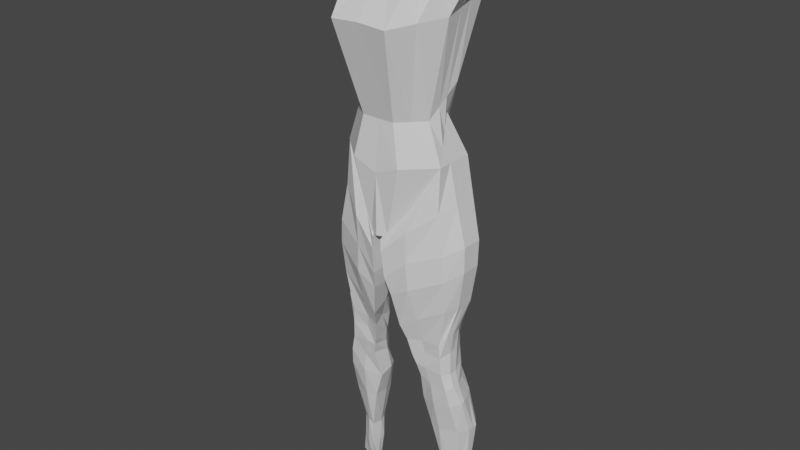 # Source: opit1.blend  (saved by Blender 2.81.16; exported with 4.5.12 LTS)
import bpy
from mathutils import Matrix  # noqa: F401  (used for matrix-valued properties, if any)

bpy.ops.wm.read_factory_settings(use_empty=True)
scene = bpy.context.scene
scene.name = 'Scene'

# ---- collections
col_collection = bpy.data.collections.new('Collection'); scene.collection.children.link(col_collection)

# ---- materials (node trees are filled in below, after node groups)
mat_material = bpy.data.materials.new('Material')
mat_material.alpha_threshold = 0.0
mat_material.use_transparent_shadow = False
mat_material.line_color = (0.0, 0.0, 0.0, 1.0)

# ---- material node trees
mat_material.use_nodes = True; mat_material.node_tree.nodes.clear()
_N = mat_material.node_tree.nodes; _L = mat_material.node_tree.links
n0 = _N.new('ShaderNodeOutputMaterial'); n0.name = 'Material Output'; n0.location = (300, 300)
n1 = _N.new('ShaderNodeBsdfPrincipled'); n1.name = 'Principled BSDF'; n1.location = (10, 300)
n1.distribution = 'GGX'
n1.subsurface_method = 'BURLEY'
n1.inputs[2].default_value = 0.4
n1.inputs[3].default_value = 1.45
n1.inputs[27].default_value = (0.0, 0.0, 0.0, 1.0)
n1.inputs[28].default_value = 1.0
_L.new(n1.outputs[0], n0.inputs[0])
n0.is_active_output = True

# ---- world
world_world = bpy.data.worlds.new('World'); scene.world = world_world
world_world.use_nodes = True; world_world.node_tree.nodes.clear()
_N = world_world.node_tree.nodes; _L = world_world.node_tree.links
n0 = _N.new('ShaderNodeOutputWorld'); n0.name = 'World Output'; n0.location = (300, 300)
n1 = _N.new('ShaderNodeBackground'); n1.name = 'Background'; n1.location = (10, 300)
n1.inputs[0].default_value = (0.05088, 0.05088, 0.05088, 1.0)
_L.new(n1.outputs[0], n0.inputs[0])
n0.is_active_output = True
world_world.color = (0.05088, 0.05088, 0.05088)
world_world.use_sun_shadow = False
world_world.sun_shadow_jitter_overblur = 0.0

# ---- meshes
me_cube = bpy.data.meshes.new('Cube')
me_cube.from_pydata([(1.469, 0.6269, 3.88), (0.9988, 0.2856, 0.4812), (1.469, -0.315, 3.812), (1.007, -0.4739, 0.4742), (1.098, -0.4389, 3.051), (0.7187, 0.05008, 1.251), (0.9199, 0.05078, 1.83), (1.072, 0.4976, 3.296), (0.0, 0.7288, -0.2433), (0.0, -0.5124, 3.962), (0.0, -0.9526, -0.9174), (0.0, 0.1162, 4.823), (0.7539, -0.4685, 1.247), (1.013, -0.4773, 0.4736), (0.0, 0.6814, 3.125), (0.0, 0.3618, 1.697), (0.0, 0.4671, 0.8055), (0.0, -1.349, 2.969), (0.0, -0.875, 1.229), (0.0, -0.9539, 0.2726), (0.178, -0.8684, -0.9179), (0.283, 0.3507, 4.254), (0.7136, 0.6143, -0.1128), (0.6726, -0.5124, 4.035), (0.4769, -0.9539, 0.4605), (0.321, -0.875, 1.233), (0.5481, -1.349, 2.938), (0.4647, 0.4671, 0.8481), (0.5189, 0.3618, 1.825), (0.5135, 0.6814, 3.16), (0.0, -0.5577, 4.702), (0.0, 0.2409, 4.319), (0.2646, 0.05902, 4.83), (0.3763, -0.6134, 4.771), (0.178, -0.8684, -0.9179), (1.007, -0.4739, 0.4742), (0.9988, 0.2856, 0.4812), (0.7136, 0.6143, -0.1128), (0.09207, -0.9526, -0.9584), (1.007, -0.4739, 0.4742), (0.9988, 0.2856, 0.4812), (0.7136, 0.6143, -0.1128), (0.7886, -0.1786, -6.727), (1.223, 0.01496, -6.712), (1.226, 0.2821, -6.712), (1.004, 0.3529, -6.763), (1.182, 0.2394, -0.2612), (0.6397, 0.4565, -1.164), (0.09674, -0.9527, -1.188), (1.026, -0.5426, -0.3813), (1.374, 0.1857, -1.002), (0.1206, -0.894, -1.736), (0.8129, 0.4571, -1.589), (1.15, -0.5819, -1.117), (1.379, 0.155, -1.494), (0.1912, -0.7983, -2.095), (0.8658, 0.412, -2.048), (1.196, -0.5492, -1.609), (1.275, 0.131, -2.223), (0.2999, -0.6775, -2.75), (0.9059, 0.3246, -2.504), (1.172, -0.4758, -2.255), (1.15, -0.03266, -2.797), (0.3699, -0.5481, -3.086), (0.8897, 0.2324, -3.032), (1.014, -0.4474, -3.043), (1.132, -0.04406, -3.223), (0.437, -0.4786, -3.433), (0.9361, 0.1894, -3.299), (1.034, -0.4334, -3.309), (1.142, -0.0773, -3.686), (0.5043, -0.4382, -3.627), (0.9762, 0.1677, -3.574), (1.057, -0.4113, -3.681), (1.221, -0.0838, -3.968), (0.5728, -0.3933, -3.864), (0.9934, 0.3446, -3.941), (1.14, -0.3828, -4.011), (1.244, 0.2056, -4.325), (0.5195, -0.2347, -4.456), (1.027, 0.4786, -4.327), (1.197, -0.3172, -4.381), (1.365, 0.3211, -5.052), (0.6901, -0.2023, -4.995), (1.086, 0.593, -4.95), (1.255, -0.1252, -5.045), (1.281, 0.2945, -5.909), (0.8873, -0.09259, -5.881), (1.158, 0.5061, -5.864), (1.197, 0.04456, -5.856), (1.253, 0.2883, -6.311), (0.8539, -0.14, -6.3), (1.081, 0.4295, -6.313), (1.169, -0.005712, -6.321), (1.469, 0.2768, 3.855), (1.002, 0.003285, 0.4786), (0.0, 0.1351, -0.5081), (0.8281, -0.146, 0.9618), (0.8582, -0.1423, 1.613), (1.081, 0.1495, 3.205), (0.4278, 0.02988, 4.173), (0.5145, 0.06314, -0.4121), (0.0, -0.05595, 4.462), (0.3061, -0.1909, 4.808), (1.002, 0.003285, 0.4786), (0.5145, 0.06314, -0.4121), (1.002, 0.003285, 0.4786), (0.4876, 0.06314, -0.4414), (1.225, 0.1828, -6.712), (0.8699, 0.1348, -6.737), (1.18, -0.02003, -0.263), (0.2907, -0.05234, -1.185), (1.373, -0.05059, -1.003), (0.313, -0.09764, -1.684), (1.377, -0.06808, -1.496), (0.4199, -0.0654, -2.185), (1.274, -0.07613, -2.224), (0.4633, -0.07734, -2.707), (1.184, -0.2405, -2.823), (0.5417, 0.0314, -3.123), (1.131, -0.1583, -3.223), (0.607, 0.05292, -3.484), (1.141, -0.1743, -3.686), (0.622, 0.08105, -3.641), (1.219, -0.1707, -3.965), (0.6284, 0.09415, -3.996), (1.322, -0.02932, -4.328), (0.6056, 0.2227, -4.393), (1.364, 0.2229, -5.052), (0.7496, 0.3079, -5.027), (1.28, 0.2287, -5.909), (0.9039, 0.2691, -5.87), (1.252, 0.2057, -6.311), (0.8527, 0.2017, -6.289), (0.5925, -0.6711, -0.2218), (0.8759, 0.4888, 4.067), (0.5917, 0.2586, 1.049), (0.7194, 0.2063, 1.828), (0.7926, 0.5895, 3.228), (0.8562, 0.4499, 0.1842), (1.071, -0.4137, 3.924), (0.7449, -0.7156, 0.467), (0.5375, -0.6718, 1.24), (0.8228, -0.8942, 2.995), (0.5925, -0.6711, -0.2218), (0.8562, 0.4499, 0.1842), (0.5404, -0.6705, -0.2574), (0.8562, 0.4499, 0.1842), (1.006, -0.0818, -6.719), (1.115, 0.3175, -6.738), (0.5585, -0.8443, -0.7477), (0.9492, 0.4756, -0.672), (0.542, -0.8268, -1.34), (1.044, 0.5127, -1.221), (0.5774, -0.8016, -1.889), (1.072, 0.4644, -1.717), (0.642, -0.6092, -2.546), (1.073, 0.2787, -2.424), (0.6474, -0.4637, -3.043), (1.013, 0.1909, -3.028), (0.6872, -0.4257, -3.312), (1.04, 0.1681, -3.287), (0.6955, -0.4441, -3.613), (1.065, 0.1847, -3.636), (0.7933, -0.3849, -3.986), (1.111, 0.1612, -3.951), (0.8535, -0.3641, -4.388), (1.186, 0.3014, -4.273), (0.909, -0.2442, -5.04), (1.23, 0.4849, -5.009), (1.012, -0.07736, -5.816), (1.219, 0.4003, -5.886), (1.006, -0.1031, -6.334), (1.167, 0.3589, -6.312), (1.047, 0.1588, -6.725), (0.9484, 0.1533, 4.014), (1.469, 0.02315, 3.837), (0.0, -0.3311, -0.6835), (0.9073, -0.288, 0.7526), (0.8135, -0.2821, 1.457), (1.088, -0.1027, 3.139), (0.5327, -0.2025, 4.114), (0.3703, -0.3361, -0.6288), (0.0, -0.271, 4.564), (0.3362, -0.372, 4.792), (0.3703, -0.3361, -0.6288), (0.2055, -0.3625, -0.6315), (0.8351, 0.0005198, -6.733), (0.129, -0.4668, -1.063), (0.1348, -0.3634, -1.684), (0.2054, -0.2978, -2.134), (0.363, -0.2793, -2.652), (0.5146, -0.212, -3.07), (0.4616, -0.1546, -3.404), (0.4997, -0.1227, -3.665), (0.5209, -0.06166, -3.905), (0.5229, 0.0545, -4.392), (0.6959, 0.1067, -5.041), (0.8667, 0.1331, -5.917), (0.8412, 0.06253, -6.301), (1.004, -0.2012, 0.4767), (1.004, -0.2012, 0.4767), (1.004, -0.2012, 0.4767), (1.224, 0.1109, -6.712), (1.178, -0.2079, -0.2643), (1.371, -0.2217, -1.004), (1.376, -0.2296, -1.497), (1.273, -0.2262, -2.225), (1.164, -0.381, -2.786), (1.13, -0.2411, -3.223), (1.141, -0.2446, -3.686), (1.218, -0.2336, -3.963), (1.322, -0.09814, -4.355), (1.358, 0.1097, -5.055), (1.28, 0.181, -5.909), (1.252, 0.1459, -6.31), (1.029, 0.05569, -6.722), (1.001, -0.08969, 3.975)], [], [(136, 137, 6, 5), (139, 136, 5, 1), (25, 26, 17, 18), (134, 20, 34, 144), (180, 176, 2, 4), (138, 135, 0, 7), (24, 25, 18, 19), (20, 24, 19, 10), (26, 23, 9, 17), (9, 23, 33, 30), (137, 138, 7, 6), (200, 178, 13, 3), (178, 179, 12, 13), (179, 180, 4, 12), (15, 14, 29, 28), (217, 181, 23, 140), (143, 140, 23, 26), (134, 141, 24, 20), (141, 142, 25, 24), (14, 11, 21, 29), (177, 182, 20, 10), (142, 143, 26, 25), (8, 16, 27, 22), (16, 15, 28, 27), (184, 183, 30, 33), (100, 21, 32, 103), (21, 11, 31, 32), (105, 37, 41, 107), (139, 1, 36, 145), (200, 3, 35, 201), (101, 22, 37, 105), (173, 90, 44, 149), (201, 35, 39, 202), (145, 36, 40, 147), (144, 34, 38, 146), (216, 203, 43, 148), (172, 91, 42, 148), (133, 92, 45, 109), (215, 93, 43, 203), (202, 39, 49, 204), (107, 41, 47, 111), (146, 38, 48, 150), (147, 40, 46, 151), (204, 49, 53, 205), (111, 47, 52, 113), (150, 48, 51, 152), (151, 46, 50, 153), (205, 53, 57, 206), (113, 52, 56, 115), (152, 51, 55, 154), (153, 50, 54, 155), (206, 57, 61, 207), (115, 56, 60, 117), (154, 55, 59, 156), (155, 54, 58, 157), (207, 61, 65, 208), (117, 60, 64, 119), (156, 59, 63, 158), (157, 58, 62, 159), (208, 65, 69, 209), (119, 64, 68, 121), (158, 63, 67, 160), (159, 62, 66, 161), (209, 69, 73, 210), (121, 68, 72, 123), (160, 67, 71, 162), (161, 66, 70, 163), (210, 73, 77, 211), (123, 72, 76, 125), (162, 71, 75, 164), (163, 70, 74, 165), (211, 77, 81, 212), (125, 76, 80, 127), (164, 75, 79, 166), (165, 74, 78, 167), (212, 81, 85, 213), (127, 80, 84, 129), (166, 79, 83, 168), (167, 78, 82, 169), (213, 85, 89, 214), (129, 84, 88, 131), (168, 83, 87, 170), (169, 82, 86, 171), (214, 89, 93, 215), (131, 88, 92, 133), (170, 87, 91, 172), (171, 86, 90, 173), (198, 131, 133, 199), (86, 130, 132, 90), (197, 129, 131, 198), (82, 128, 130, 86), (196, 127, 129, 197), (78, 126, 128, 82), (195, 125, 127, 196), (74, 124, 126, 78), (194, 123, 125, 195), (70, 122, 124, 74), (193, 121, 123, 194), (66, 120, 122, 70), (192, 119, 121, 193), (62, 118, 120, 66), (191, 117, 119, 192), (58, 116, 118, 62), (190, 115, 117, 191), (54, 114, 116, 58), (189, 113, 115, 190), (50, 112, 114, 54), (188, 111, 113, 189), (46, 110, 112, 50), (186, 107, 111, 188), (40, 106, 110, 46), (90, 132, 108, 44), (199, 133, 109, 187), (149, 44, 108, 174), (36, 104, 106, 40), (182, 101, 105, 185), (1, 95, 104, 36), (185, 105, 107, 186), (181, 100, 103, 184), (32, 31, 102, 103), (8, 22, 101, 96), (135, 21, 100, 175), (6, 7, 99, 98), (5, 6, 98, 97), (1, 5, 97, 95), (7, 0, 94, 99), (0, 135, 175, 94), (45, 149, 174, 109), (88, 171, 173, 92), (89, 170, 172, 93), (84, 169, 171, 88), (85, 168, 170, 89), (80, 167, 169, 84), (81, 166, 168, 85), (76, 165, 167, 80), (77, 164, 166, 81), (72, 163, 165, 76), (73, 162, 164, 77), (68, 161, 163, 72), (69, 160, 162, 73), (64, 159, 161, 68), (65, 158, 160, 69), (60, 157, 159, 64), (61, 156, 158, 65), (56, 155, 157, 60), (57, 154, 156, 61), (52, 153, 155, 56), (53, 152, 154, 57), (47, 151, 153, 52), (49, 150, 152, 53), (41, 147, 151, 47), (39, 146, 150, 49), (93, 172, 148, 43), (187, 216, 148, 42), (35, 144, 146, 39), (37, 145, 147, 41), (92, 173, 149, 45), (22, 139, 145, 37), (12, 4, 143, 142), (13, 12, 142, 141), (3, 13, 141, 134), (4, 2, 140, 143), (176, 217, 140, 2), (28, 29, 138, 137), (29, 21, 135, 138), (3, 134, 144, 35), (22, 27, 136, 139), (27, 28, 137, 136), (94, 175, 217, 176), (109, 174, 216, 187), (23, 181, 184, 33), (34, 185, 186, 38), (20, 182, 185, 34), (91, 199, 187, 42), (38, 186, 188, 48), (48, 188, 189, 51), (51, 189, 190, 55), (55, 190, 191, 59), (59, 191, 192, 63), (63, 192, 193, 67), (67, 193, 194, 71), (71, 194, 195, 75), (75, 195, 196, 79), (79, 196, 197, 83), (83, 197, 198, 87), (87, 198, 199, 91), (130, 214, 215, 132), (128, 213, 214, 130), (126, 212, 213, 128), (124, 211, 212, 126), (122, 210, 211, 124), (120, 209, 210, 122), (118, 208, 209, 120), (116, 207, 208, 118), (114, 206, 207, 116), (112, 205, 206, 114), (110, 204, 205, 112), (106, 202, 204, 110), (132, 215, 203, 108), (174, 108, 203, 216), (104, 201, 202, 106), (95, 200, 201, 104), (103, 102, 183, 184), (96, 101, 182, 177), (175, 100, 181, 217), (98, 99, 180, 179), (97, 98, 179, 178), (95, 97, 178, 200), (99, 94, 176, 180)])
_uv = me_cube.uv_layers.new(name='UVMap')
_uv.uv.foreach_set('vector', [0.4375, 0.4688, 0.5, 0.4688, 0.5, 0.5, 0.4375, 0.5, 0.375, 0.4688, 0.4375, 0.4688, 0.4375, 0.5, 0.375, 0.5, 0.5, 0.8125, 0.5625, 0.8125, 0.5625, 0.875, 0.5, 0.875, 0.375, 0.7812, 0.375, 0.8125, 0.375, 0.8125, 0.375, 0.7812, 0.5625, 0.6602, 0.625, 0.6602, 0.625, 0.75, 0.5625, 0.75, 0.5625, 0.4688, 0.625, 0.4688, 0.625, 0.5, 0.5625, 0.5, 0.4375, 0.8125, 0.5, 0.8125, 0.5, 0.875, 0.4375, 0.875, 0.375, 0.8125, 0.4375, 0.8125, 0.4375, 0.875, 0.375, 0.875, 0.5625, 0.8125, 0.625, 0.8125, 0.625, 0.875, 0.5625, 0.875, 0.625, 0.875, 0.625, 0.8125, 0.625, 0.8125, 0.625, 0.875, 0.5, 0.4688, 0.5625, 0.4688, 0.5625, 0.5, 0.5, 0.5, 0.375, 0.6602, 0.4375, 0.6602, 0.4375, 0.75, 0.375, 0.75, 0.4375, 0.6602, 0.5, 0.6602, 0.5, 0.75, 0.4375, 0.75, 0.5, 0.6602, 0.5625, 0.6602, 0.5625, 0.75, 0.5, 0.75, 0.5, 0.375, 0.5625, 0.375, 0.5625, 0.4375, 0.5, 0.4375, 0.6562, 0.6602, 0.6875, 0.6602, 0.6875, 0.75, 0.6562, 0.75, 0.5625, 0.7812, 0.625, 0.7812, 0.625, 0.8125, 0.5625, 0.8125, 0.375, 0.7812, 0.4375, 0.7812, 0.4375, 0.8125, 0.375, 0.8125, 0.4375, 0.7812, 0.5, 0.7812, 0.5, 0.8125, 0.4375, 0.8125, 0.5625, 0.375, 0.625, 0.375, 0.625, 0.4375, 0.5625, 0.4375, 0.25, 0.6602, 0.3125, 0.6602, 0.3125, 0.75, 0.25, 0.75, 0.5, 0.7812, 0.5625, 0.7812, 0.5625, 0.8125, 0.5, 0.8125, 0.375, 0.375, 0.4375, 0.375, 0.4375, 0.4375, 0.375, 0.4375, 0.4375, 0.375, 0.5, 0.375, 0.5, 0.4375, 0.4375, 0.4375, 0.6875, 0.6602, 0.75, 0.6602, 0.75, 0.75, 0.6875, 0.75, 0.6875, 0.5929, 0.6875, 0.5, 0.6875, 0.5, 0.6875, 0.5929, 0.625, 0.4375, 0.625, 0.375, 0.625, 0.375, 0.625, 0.4375, 0.3125, 0.5929, 0.3125, 0.5, 0.3125, 0.5, 0.3125, 0.5929, 0.375, 0.4688, 0.375, 0.5, 0.375, 0.5, 0.375, 0.4688, 0.375, 0.6602, 0.375, 0.75, 0.375, 0.75, 0.1607, 0.2878, 0.3125, 0.5929, 0.3125, 0.5, 0.3125, 0.5, 0.3125, 0.5929, 0.375, 0.4687, 0.375, 0.5, 0.375, 0.5, 0.375, 0.4688, 0.1607, 0.2878, 0.375, 0.75, 0.375, 0.75, 0.375, 0.6602, 0.375, 0.4688, 0.375, 0.5, 0.375, 0.5, 0.375, 0.4687, 0.375, 0.7812, 0.375, 0.8125, 0.375, 0.8125, 0.375, 0.7812, 0.3438, 0.6602, 0.375, 0.6602, 0.375, 0.75, 0.3438, 0.75, 0.375, 0.7812, 0.375, 0.8125, 0.375, 0.8125, 0.375, 0.7812, 0.3125, 0.5929, 0.3125, 0.5, 0.3125, 0.5, 0.3125, 0.5929, 0.375, 0.6602, 0.375, 0.75, 0.375, 0.75, 0.375, 0.6602, 0.375, 0.6602, 0.375, 0.75, 0.375, 0.75, 0.375, 0.6602, 0.3125, 0.5929, 0.3125, 0.5, 0.3125, 0.5, 0.3125, 0.5929, 0.375, 0.7812, 0.375, 0.8125, 0.375, 0.8125, 0.375, 0.7812, 0.375, 0.4687, 0.375, 0.5, 0.375, 0.5, 0.375, 0.4688, 0.375, 0.6602, 0.375, 0.75, 0.375, 0.75, 0.375, 0.6602, 0.3125, 0.5929, 0.3125, 0.5, 0.3125, 0.5, 0.3125, 0.5929, 0.375, 0.7812, 0.375, 0.8125, 0.375, 0.8125, 0.375, 0.7813, 0.375, 0.4688, 0.375, 0.5, 0.375, 0.5, 0.375, 0.4688, 0.375, 0.6602, 0.375, 0.75, 0.375, 0.75, 0.375, 0.6602, 0.3125, 0.5929, 0.3125, 0.5, 0.3125, 0.5, 0.3125, 0.5929, 0.375, 0.7813, 0.375, 0.8125, 0.375, 0.8125, 0.375, 0.7812, 0.375, 0.4688, 0.375, 0.5, 0.375, 0.5, 0.375, 0.4688, 0.375, 0.6602, 0.375, 0.75, 0.375, 0.75, 0.375, 0.6602, 0.3125, 0.5929, 0.3125, 0.5, 0.3125, 0.5, 0.3125, 0.5929, 0.375, 0.7812, 0.375, 0.8125, 0.375, 0.8125, 0.375, 0.7812, 0.375, 0.4688, 0.375, 0.5, 0.375, 0.5, 0.375, 0.4688, 0.375, 0.6602, 0.375, 0.75, 0.375, 0.75, 0.375, 0.6602, 0.3125, 0.5929, 0.3125, 0.5, 0.3125, 0.5, 0.3125, 0.5929, 0.375, 0.7812, 0.375, 0.8125, 0.375, 0.8125, 0.375, 0.7812, 0.375, 0.4688, 0.375, 0.5, 0.375, 0.5, 0.375, 0.4688, 0.375, 0.6602, 0.375, 0.75, 0.375, 0.75, 0.375, 0.6602, 0.3125, 0.5929, 0.3125, 0.5, 0.3125, 0.5, 0.3125, 0.5929, 0.375, 0.7812, 0.375, 0.8125, 0.375, 0.8125, 0.375, 0.7812, 0.375, 0.4688, 0.375, 0.5, 0.375, 0.5, 0.375, 0.4687, 0.375, 0.6602, 0.375, 0.75, 0.375, 0.75, 0.375, 0.6602, 0.3125, 0.5929, 0.3125, 0.5, 0.3125, 0.5, 0.3125, 0.5929, 0.375, 0.7812, 0.375, 0.8125, 0.375, 0.8125, 0.375, 0.7812, 0.375, 0.4687, 0.375, 0.5, 0.375, 0.5, 0.375, 0.4688, 0.375, 0.6602, 0.375, 0.75, 0.375, 0.75, 0.375, 0.6602, 0.3125, 0.5929, 0.3125, 0.5, 0.3125, 0.5, 0.3125, 0.5929, 0.375, 0.7812, 0.375, 0.8125, 0.375, 0.8125, 0.375, 0.7812, 0.375, 0.4688, 0.375, 0.5, 0.375, 0.5, 0.375, 0.4687, 0.375, 0.6602, 0.375, 0.75, 0.375, 0.75, 0.375, 0.6602, 0.3125, 0.5929, 0.3125, 0.5, 0.3125, 0.5, 0.3125, 0.5929, 0.375, 0.7812, 0.375, 0.8125, 0.375, 0.8125, 0.375, 0.7812, 0.375, 0.4687, 0.375, 0.5, 0.375, 0.5, 0.375, 0.4687, 0.375, 0.6602, 0.375, 0.75, 0.375, 0.75, 0.375, 0.6602, 0.3125, 0.5929, 0.3125, 0.5, 0.3125, 0.5, 0.3125, 0.5929, 0.375, 0.7812, 0.375, 0.8125, 0.375, 0.8125, 0.375, 0.7813, 0.375, 0.4687, 0.375, 0.5, 0.375, 0.5, 0.375, 0.4687, 0.375, 0.6602, 0.375, 0.75, 0.375, 0.75, 0.375, 0.6602, 0.3125, 0.5929, 0.3125, 0.5, 0.3125, 0.5, 0.3125, 0.5929, 0.375, 0.7813, 0.375, 0.8125, 0.375, 0.8125, 0.375, 0.7812, 0.375, 0.4687, 0.375, 0.5, 0.375, 0.5, 0.375, 0.4687, 0.375, 0.6602, 0.375, 0.75, 0.375, 0.75, 0.375, 0.6602, 0.3125, 0.5929, 0.3125, 0.5, 0.3125, 0.5, 0.3125, 0.5929, 0.375, 0.7812, 0.375, 0.8125, 0.375, 0.8125, 0.375, 0.7812, 0.375, 0.4687, 0.375, 0.5, 0.375, 0.5, 0.375, 0.4687, 0.3125, 0.6602, 0.3125, 0.5929, 0.3125, 0.5929, 0.3125, 0.6602, 0.375, 0.5, 0.375, 0.5929, 0.375, 0.5929, 0.375, 0.5, 0.3125, 0.6602, 0.3125, 0.5929, 0.3125, 0.5929, 0.3125, 0.6602, 0.375, 0.5, 0.375, 0.5929, 0.375, 0.5929, 0.375, 0.5, 0.3125, 0.6602, 0.3125, 0.5929, 0.3125, 0.5929, 0.3125, 0.6602, 0.375, 0.5, 0.375, 0.5929, 0.375, 0.5929, 0.375, 0.5, 0.3125, 0.6602, 0.3125, 0.5929, 0.3125, 0.5929, 0.3125, 0.6602, 0.375, 0.5, 0.375, 0.5929, 0.375, 0.5929, 0.375, 0.5, 0.3125, 0.6602, 0.3125, 0.5929, 0.3125, 0.5929, 0.3125, 0.6602, 0.375, 0.5, 0.375, 0.5929, 0.375, 0.5929, 0.375, 0.5, 0.3125, 0.6602, 0.3125, 0.5929, 0.3125, 0.5929, 0.3125, 0.6602, 0.375, 0.5, 0.375, 0.5929, 0.375, 0.5929, 0.375, 0.5, 0.3125, 0.6602, 0.3125, 0.5929, 0.3125, 0.5929, 0.3125, 0.6602, 0.375, 0.5, 0.375, 0.5929, 0.375, 0.5929, 0.375, 0.5, 0.3125, 0.6602, 0.3125, 0.5929, 0.3125, 0.5929, 0.3125, 0.6602, 0.375, 0.5, 0.375, 0.5929, 0.375, 0.5929, 0.375, 0.5, 0.3125, 0.6602, 0.3125, 0.5929, 0.3125, 0.5929, 0.3125, 0.6602, 0.375, 0.5, 0.375, 0.5929, 0.375, 0.5929, 0.375, 0.5, 0.3125, 0.6602, 0.3125, 0.5929, 0.3125, 0.5929, 0.3125, 0.6602, 0.375, 0.5, 0.375, 0.5929, 0.375, 0.5929, 0.375, 0.5, 0.3125, 0.6602, 0.3125, 0.5929, 0.3125, 0.5929, 0.3125, 0.6602, 0.375, 0.5, 0.375, 0.5929, 0.375, 0.5929, 0.375, 0.5, 0.3125, 0.6602, 0.3125, 0.5929, 0.3125, 0.5929, 0.3125, 0.6602, 0.375, 0.5, 0.375, 0.5929, 0.375, 0.5929, 0.375, 0.5, 0.375, 0.5, 0.375, 0.5929, 0.375, 0.5929, 0.375, 0.5, 0.3125, 0.6602, 0.3125, 0.5929, 0.3125, 0.5929, 0.3125, 0.6602, 0.3438, 0.5, 0.375, 0.5, 0.375, 0.5929, 0.3437, 0.5929, 0.375, 0.5, 0.1875, 0.2965, 0.375, 0.5929, 0.375, 0.5, 0.3125, 0.6602, 0.3125, 0.5929, 0.3125, 0.5929, 0.3125, 0.6602, 0.375, 0.5, 0.375, 0.5929, 0.1875, 0.2965, 0.375, 0.5, 0.3125, 0.6602, 0.3125, 0.5929, 0.3125, 0.5929, 0.3125, 0.6602, 0.6875, 0.6602, 0.6875, 0.5929, 0.6875, 0.5929, 0.6875, 0.6602, 0.6875, 0.5, 0.75, 0.5, 0.75, 0.5929, 0.6875, 0.5929, 0.25, 0.5, 0.3125, 0.5, 0.3125, 0.5929, 0.25, 0.5929, 0.6562, 0.5, 0.6875, 0.5, 0.6875, 0.5929, 0.6562, 0.5929, 0.5, 0.5, 0.5625, 0.5, 0.5625, 0.5929, 0.5, 0.5929, 0.4375, 0.5, 0.5, 0.5, 0.5, 0.5929, 0.4375, 0.5929, 0.375, 0.5, 0.4375, 0.5, 0.4375, 0.5929, 0.375, 0.5929, 0.5625, 0.5, 0.625, 0.5, 0.625, 0.5929, 0.5625, 0.5929, 0.625, 0.5, 0.6562, 0.5, 0.6562, 0.5929, 0.625, 0.5929, 0.3125, 0.5, 0.3438, 0.5, 0.3437, 0.5929, 0.3125, 0.5929, 0.375, 0.4375, 0.375, 0.4687, 0.375, 0.4687, 0.375, 0.4375, 0.375, 0.75, 0.375, 0.7812, 0.375, 0.7812, 0.375, 0.75, 0.375, 0.4375, 0.375, 0.4687, 0.375, 0.4687, 0.375, 0.4375, 0.375, 0.75, 0.375, 0.7813, 0.375, 0.7812, 0.375, 0.75, 0.375, 0.4375, 0.375, 0.4687, 0.375, 0.4687, 0.375, 0.4375, 0.375, 0.75, 0.375, 0.7812, 0.375, 0.7813, 0.375, 0.75, 0.375, 0.4375, 0.375, 0.4687, 0.375, 0.4687, 0.375, 0.4375, 0.375, 0.75, 0.375, 0.7812, 0.375, 0.7812, 0.375, 0.75, 0.375, 0.4375, 0.375, 0.4688, 0.375, 0.4687, 0.375, 0.4375, 0.375, 0.75, 0.375, 0.7812, 0.375, 0.7812, 0.375, 0.75, 0.375, 0.4375, 0.375, 0.4687, 0.375, 0.4688, 0.375, 0.4375, 0.375, 0.75, 0.375, 0.7812, 0.375, 0.7812, 0.375, 0.75, 0.375, 0.4375, 0.375, 0.4688, 0.375, 0.4687, 0.375, 0.4375, 0.375, 0.75, 0.375, 0.7812, 0.375, 0.7812, 0.375, 0.75, 0.375, 0.4375, 0.375, 0.4688, 0.375, 0.4688, 0.375, 0.4375, 0.375, 0.75, 0.375, 0.7812, 0.375, 0.7812, 0.375, 0.75, 0.375, 0.4375, 0.375, 0.4688, 0.375, 0.4688, 0.375, 0.4375, 0.375, 0.75, 0.375, 0.7812, 0.375, 0.7812, 0.375, 0.75, 0.375, 0.4375, 0.375, 0.4688, 0.375, 0.4688, 0.375, 0.4375, 0.375, 0.75, 0.375, 0.7813, 0.375, 0.7812, 0.375, 0.75, 0.375, 0.4375, 0.375, 0.4688, 0.375, 0.4688, 0.375, 0.4375, 0.375, 0.75, 0.375, 0.7812, 0.375, 0.7813, 0.375, 0.75, 0.375, 0.4375, 0.375, 0.4687, 0.375, 0.4688, 0.375, 0.4375, 0.375, 0.75, 0.375, 0.7812, 0.375, 0.7812, 0.375, 0.75, 0.375, 0.75, 0.375, 0.7812, 0.375, 0.7812, 0.375, 0.75, 0.3125, 0.6602, 0.3438, 0.6602, 0.3438, 0.75, 0.3125, 0.75, 0.375, 0.75, 0.375, 0.7812, 0.375, 0.7812, 0.375, 0.75, 0.375, 0.4375, 0.375, 0.4688, 0.375, 0.4687, 0.375, 0.4375, 0.375, 0.4375, 0.375, 0.4687, 0.375, 0.4688, 0.375, 0.4375, 0.375, 0.4375, 0.375, 0.4688, 0.375, 0.4688, 0.375, 0.4375, 0.5, 0.75, 0.5625, 0.75, 0.5625, 0.7812, 0.5, 0.7812, 0.4375, 0.75, 0.5, 0.75, 0.5, 0.7812, 0.4375, 0.7812, 0.375, 0.75, 0.4375, 0.75, 0.4375, 0.7812, 0.375, 0.7812, 0.5625, 0.75, 0.625, 0.75, 0.625, 0.7812, 0.5625, 0.7812, 0.625, 0.6602, 0.6562, 0.6602, 0.6562, 0.75, 0.625, 0.75, 0.5, 0.4375, 0.5625, 0.4375, 0.5625, 0.4688, 0.5, 0.4688, 0.5625, 0.4375, 0.625, 0.4375, 0.625, 0.4688, 0.5625, 0.4688, 0.375, 0.75, 0.375, 0.7812, 0.375, 0.7812, 0.375, 0.75, 0.375, 0.4375, 0.4375, 0.4375, 0.4375, 0.4688, 0.375, 0.4688, 0.4375, 0.4375, 0.5, 0.4375, 0.5, 0.4688, 0.4375, 0.4688, 0.625, 0.5929, 0.6562, 0.5929, 0.6562, 0.6602, 0.625, 0.6602, 0.3125, 0.5929, 0.3437, 0.5929, 0.3438, 0.6602, 0.3125, 0.6602, 0.6875, 0.75, 0.6875, 0.6602, 0.6875, 0.6602, 0.6875, 0.75, 0.3125, 0.75, 0.3125, 0.6602, 0.3125, 0.6602, 0.3125, 0.75, 0.3125, 0.75, 0.3125, 0.6602, 0.3125, 0.6602, 0.3125, 0.75, 0.3125, 0.75, 0.3125, 0.6602, 0.3125, 0.6602, 0.3125, 0.75, 0.3125, 0.75, 0.3125, 0.6602, 0.3125, 0.6602, 0.3125, 0.75, 0.3125, 0.75, 0.3125, 0.6602, 0.3125, 0.6602, 0.3125, 0.75, 0.3125, 0.75, 0.3125, 0.6602, 0.3125, 0.6602, 0.3125, 0.75, 0.3125, 0.75, 0.3125, 0.6602, 0.3125, 0.6602, 0.3125, 0.75, 0.3125, 0.75, 0.3125, 0.6602, 0.3125, 0.6602, 0.3125, 0.75, 0.3125, 0.75, 0.3125, 0.6602, 0.3125, 0.6602, 0.3125, 0.75, 0.3125, 0.75, 0.3125, 0.6602, 0.3125, 0.6602, 0.3125, 0.75, 0.3125, 0.75, 0.3125, 0.6602, 0.3125, 0.6602, 0.3125, 0.75, 0.3125, 0.75, 0.3125, 0.6602, 0.3125, 0.6602, 0.3125, 0.75, 0.3125, 0.75, 0.3125, 0.6602, 0.3125, 0.6602, 0.3125, 0.75, 0.3125, 0.75, 0.3125, 0.6602, 0.3125, 0.6602, 0.3125, 0.75, 0.3125, 0.75, 0.3125, 0.6602, 0.3125, 0.6602, 0.3125, 0.75, 0.375, 0.5929, 0.375, 0.6602, 0.375, 0.6602, 0.375, 0.5929, 0.375, 0.5929, 0.375, 0.6602, 0.375, 0.6602, 0.375, 0.5929, 0.375, 0.5929, 0.375, 0.6602, 0.375, 0.6602, 0.375, 0.5929, 0.375, 0.5929, 0.375, 0.6602, 0.375, 0.6602, 0.375, 0.5929, 0.375, 0.5929, 0.375, 0.6602, 0.375, 0.6602, 0.375, 0.5929, 0.375, 0.5929, 0.375, 0.6602, 0.375, 0.6602, 0.375, 0.5929, 0.375, 0.5929, 0.375, 0.6602, 0.375, 0.6602, 0.375, 0.5929, 0.375, 0.5929, 0.375, 0.6602, 0.375, 0.6602, 0.375, 0.5929, 0.375, 0.5929, 0.375, 0.6602, 0.375, 0.6602, 0.375, 0.5929, 0.375, 0.5929, 0.375, 0.6602, 0.375, 0.6602, 0.375, 0.5929, 0.375, 0.5929, 0.375, 0.6602, 0.375, 0.6602, 0.375, 0.5929, 0.375, 0.5929, 0.375, 0.6602, 0.375, 0.6602, 0.375, 0.5929, 0.375, 0.5929, 0.375, 0.6602, 0.375, 0.6602, 0.375, 0.5929, 0.3437, 0.5929, 0.375, 0.5929, 0.375, 0.6602, 0.3438, 0.6602, 0.1875, 0.2965, 0.1607, 0.2878, 0.375, 0.6602, 0.375, 0.5929, 0.375, 0.5929, 0.375, 0.6602, 0.1607, 0.2878, 0.1875, 0.2965, 0.6875, 0.5929, 0.75, 0.5929, 0.75, 0.6602, 0.6875, 0.6602, 0.25, 0.5929, 0.3125, 0.5929, 0.3125, 0.6602, 0.25, 0.6602, 0.6562, 0.5929, 0.6875, 0.5929, 0.6875, 0.6602, 0.6562, 0.6602, 0.5, 0.5929, 0.5625, 0.5929, 0.5625, 0.6602, 0.5, 0.6602, 0.4375, 0.5929, 0.5, 0.5929, 0.5, 0.6602, 0.4375, 0.6602, 0.375, 0.5929, 0.4375, 0.5929, 0.4375, 0.6602, 0.375, 0.6602, 0.5625, 0.5929, 0.625, 0.5929, 0.625, 0.6602, 0.5625, 0.6602])
me_cube.materials.append(mat_material)
me_cube.use_remesh_preserve_volume = False
me_cube.use_remesh_preserve_attributes = False
me_cube.use_mirror_vertex_groups = False
me_cube.update()

# ---- objects
ob_cube = bpy.data.objects.new('Cube', me_cube)
ob_empty = bpy.data.objects.new('Empty', None)
ob_empty_001 = bpy.data.objects.new('Empty.001', None)

# ---- transforms, parenting, visibility, modifiers, constraints
ob_cube.location = (0.02, 0.0, 0.18)
ob_cube.scale = (0.3341, 0.3341, 0.3341)
ob_cube.lock_rotations_4d = False
ob_cube.empty_display_type = 'ARROWS'
ob_cube.lineart.crease_threshold = 0.0
_m = ob_cube.modifiers.new('Mirror', 'MIRROR')
_m.use_clip = True
ob_empty.location = (0.04, 0.0, 0.0)
ob_empty.rotation_euler = (1.571, -0.0, -0.0)
ob_empty.scale = (0.9307, 0.9307, 0.9307)
ob_empty.empty_display_type = 'IMAGE'
ob_empty.empty_display_size = 5.0
ob_empty.show_empty_image_perspective = False
ob_empty.lineart.crease_threshold = 0.0
ob_empty_001.location = (0.0, 0.23, 0.0)
ob_empty_001.rotation_euler = (1.571, -0.0, 1.571)
ob_empty_001.empty_display_type = 'IMAGE'
ob_empty_001.empty_display_size = 5.0
ob_empty_001.show_empty_image_perspective = False
ob_empty_001.lineart.crease_threshold = 0.0

# ---- collection membership
col_collection.objects.link(ob_cube)
col_collection.objects.link(ob_empty)
col_collection.objects.link(ob_empty_001)

# ---- scene / render settings (as saved in the file)
scene.frame_start = 1; scene.frame_end = 250; scene.frame_set(1)
scene.render.engine = 'BLENDER_EEVEE_NEXT'
scene.cycles.use_denoising = False
scene.cycles.samples = 128
scene.cycles.sampling_pattern = 'TABULATED_SOBOL'
scene.cycles.use_adaptive_sampling = False
scene.cycles.use_light_tree = False
scene.view_settings.view_transform = 'Filmic'
bpy.context.view_layer.update()

# ---- added for rendering (the .blend has no active camera and no usable light): camera, sun
cam_auto = bpy.data.cameras.new('AutoCamera')
cam_auto.lens = 50.0
cam_auto.sensor_width = 36.0
cam_auto.clip_end = 1000.0
ob_auto_camera = bpy.data.objects.new('AutoCamera', cam_auto)
scene.collection.objects.link(ob_auto_camera)
ob_auto_camera.location = (3.77184, -4.60588, 2.85848)
ob_auto_camera.rotation_euler = (1.09748, -7.21219e-08, 0.694738)
scene.camera = ob_auto_camera
light_auto_sun = bpy.data.lights.new('AutoSun', 'SUN')
light_auto_sun.energy = 3.0
light_auto_sun.angle = 0.0523599
ob_auto_sun = bpy.data.objects.new('AutoSun', light_auto_sun)
scene.collection.objects.link(ob_auto_sun)
ob_auto_sun.rotation_euler = (0.872665, 0.174533, 0.523599)
bpy.context.view_layer.update()
